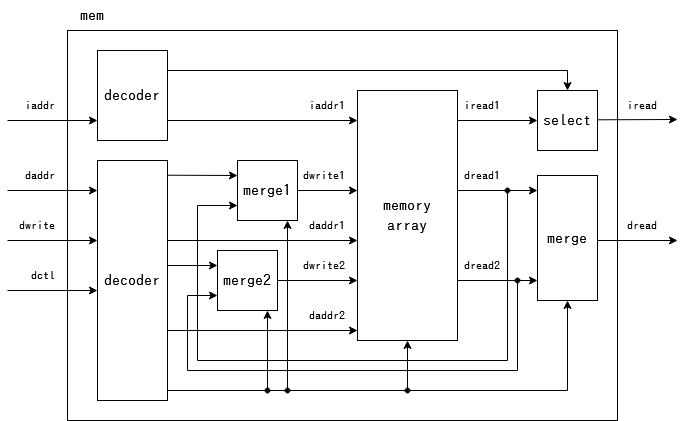

The diagram above was exported from draw.io. Its source (the exported page's mxGraphModel, read from the mxfile embedded in the PNG):
<mxGraphModel dx="1138" dy="579" grid="1" gridSize="10" guides="1" tooltips="1" connect="1" arrows="1" fold="1" page="1" pageScale="1" pageWidth="750" pageHeight="450" math="0" shadow="0">
  <root>
    <mxCell id="0" />
    <mxCell id="1" parent="0" />
    <mxCell id="veylAZWqd9ONQsAwjgnS-47" value="" style="rounded=0;whiteSpace=wrap;html=1;fontFamily=IPAGothic;fontSize=12;fillColor=none;" vertex="1" parent="1">
      <mxGeometry x="80" y="40" width="550" height="390" as="geometry" />
    </mxCell>
    <mxCell id="veylAZWqd9ONQsAwjgnS-2" value="&lt;div&gt;memory&lt;/div&gt;&lt;div&gt;array&lt;br&gt;&lt;/div&gt;" style="rounded=0;whiteSpace=wrap;html=1;fillColor=default;fontFamily=IPAGothic;fontSize=16;" vertex="1" parent="1">
      <mxGeometry x="370" y="100" width="100" height="250" as="geometry" />
    </mxCell>
    <mxCell id="veylAZWqd9ONQsAwjgnS-3" value="decoder" style="rounded=0;whiteSpace=wrap;html=1;fontFamily=IPAGothic;fontSize=16;fillColor=default;" vertex="1" parent="1">
      <mxGeometry x="110" y="170" width="70" height="240" as="geometry" />
    </mxCell>
    <mxCell id="veylAZWqd9ONQsAwjgnS-4" value="merge1" style="rounded=0;whiteSpace=wrap;html=1;fontFamily=IPAGothic;fontSize=16;fillColor=default;" vertex="1" parent="1">
      <mxGeometry x="250" y="170" width="60" height="60" as="geometry" />
    </mxCell>
    <mxCell id="veylAZWqd9ONQsAwjgnS-5" value="merge2" style="rounded=0;whiteSpace=wrap;html=1;fontFamily=IPAGothic;fontSize=16;fillColor=default;" vertex="1" parent="1">
      <mxGeometry x="230" y="260" width="60" height="60" as="geometry" />
    </mxCell>
    <mxCell id="veylAZWqd9ONQsAwjgnS-6" value="" style="endArrow=classic;html=1;rounded=0;fontFamily=IPAGothic;fontSize=16;" edge="1" parent="1">
      <mxGeometry width="50" height="50" relative="1" as="geometry">
        <mxPoint x="310" y="200" as="sourcePoint" />
        <mxPoint x="370" y="200" as="targetPoint" />
      </mxGeometry>
    </mxCell>
    <mxCell id="veylAZWqd9ONQsAwjgnS-7" value="" style="endArrow=classic;html=1;rounded=0;fontFamily=IPAGothic;fontSize=16;" edge="1" parent="1">
      <mxGeometry width="50" height="50" relative="1" as="geometry">
        <mxPoint x="180" y="250" as="sourcePoint" />
        <mxPoint x="370" y="250" as="targetPoint" />
      </mxGeometry>
    </mxCell>
    <mxCell id="veylAZWqd9ONQsAwjgnS-8" value="" style="endArrow=classic;html=1;rounded=0;fontFamily=IPAGothic;fontSize=16;" edge="1" parent="1">
      <mxGeometry width="50" height="50" relative="1" as="geometry">
        <mxPoint x="300" y="400" as="sourcePoint" />
        <mxPoint x="300" y="230" as="targetPoint" />
      </mxGeometry>
    </mxCell>
    <mxCell id="veylAZWqd9ONQsAwjgnS-9" value="" style="endArrow=classic;html=1;rounded=0;fontFamily=IPAGothic;fontSize=16;" edge="1" parent="1">
      <mxGeometry width="50" height="50" relative="1" as="geometry">
        <mxPoint x="280" y="400" as="sourcePoint" />
        <mxPoint x="280" y="320" as="targetPoint" />
      </mxGeometry>
    </mxCell>
    <mxCell id="veylAZWqd9ONQsAwjgnS-10" value="" style="endArrow=classic;html=1;rounded=0;fontFamily=IPAGothic;fontSize=16;" edge="1" parent="1">
      <mxGeometry width="50" height="50" relative="1" as="geometry">
        <mxPoint x="180" y="340" as="sourcePoint" />
        <mxPoint x="370" y="340" as="targetPoint" />
      </mxGeometry>
    </mxCell>
    <mxCell id="veylAZWqd9ONQsAwjgnS-11" value="" style="endArrow=classic;html=1;rounded=0;fontFamily=IPAGothic;fontSize=16;" edge="1" parent="1">
      <mxGeometry width="50" height="50" relative="1" as="geometry">
        <mxPoint x="290" y="290" as="sourcePoint" />
        <mxPoint x="370" y="290" as="targetPoint" />
      </mxGeometry>
    </mxCell>
    <mxCell id="veylAZWqd9ONQsAwjgnS-12" value="dwrite1" style="text;html=1;strokeColor=none;fillColor=none;align=right;verticalAlign=middle;whiteSpace=wrap;rounded=0;fontFamily=IPAGothic;fontSize=12;" vertex="1" parent="1">
      <mxGeometry x="310" y="170" width="50" height="30" as="geometry" />
    </mxCell>
    <mxCell id="veylAZWqd9ONQsAwjgnS-13" value="&lt;div align=&quot;right&quot;&gt;daddr1&lt;/div&gt;" style="text;html=1;strokeColor=none;fillColor=none;align=right;verticalAlign=middle;whiteSpace=wrap;rounded=0;fontFamily=IPAGothic;fontSize=12;" vertex="1" parent="1">
      <mxGeometry x="310" y="220" width="50" height="30" as="geometry" />
    </mxCell>
    <mxCell id="veylAZWqd9ONQsAwjgnS-14" value="dwrite2" style="text;html=1;strokeColor=none;fillColor=none;align=right;verticalAlign=middle;whiteSpace=wrap;rounded=0;fontFamily=IPAGothic;fontSize=12;" vertex="1" parent="1">
      <mxGeometry x="310" y="260" width="50" height="30" as="geometry" />
    </mxCell>
    <mxCell id="veylAZWqd9ONQsAwjgnS-15" value="&lt;div align=&quot;right&quot;&gt;daddr2&lt;/div&gt;" style="text;html=1;strokeColor=none;fillColor=none;align=right;verticalAlign=middle;whiteSpace=wrap;rounded=0;fontFamily=IPAGothic;fontSize=12;" vertex="1" parent="1">
      <mxGeometry x="310" y="310" width="50" height="30" as="geometry" />
    </mxCell>
    <mxCell id="veylAZWqd9ONQsAwjgnS-17" value="" style="endArrow=classic;html=1;rounded=0;fontFamily=IPAGothic;fontSize=12;" edge="1" parent="1">
      <mxGeometry width="50" height="50" relative="1" as="geometry">
        <mxPoint x="180" y="184.71" as="sourcePoint" />
        <mxPoint x="250" y="185" as="targetPoint" />
      </mxGeometry>
    </mxCell>
    <mxCell id="veylAZWqd9ONQsAwjgnS-18" value="" style="endArrow=classic;html=1;rounded=0;fontFamily=IPAGothic;fontSize=12;" edge="1" parent="1">
      <mxGeometry width="50" height="50" relative="1" as="geometry">
        <mxPoint x="470" y="200" as="sourcePoint" />
        <mxPoint x="250" y="215" as="targetPoint" />
        <Array as="points">
          <mxPoint x="520" y="200" />
          <mxPoint x="520" y="370" />
          <mxPoint x="210" y="370" />
          <mxPoint x="210" y="215" />
        </Array>
      </mxGeometry>
    </mxCell>
    <mxCell id="veylAZWqd9ONQsAwjgnS-19" value="dread1" style="text;html=1;strokeColor=none;fillColor=none;align=center;verticalAlign=middle;whiteSpace=wrap;rounded=0;fontFamily=IPAGothic;fontSize=12;" vertex="1" parent="1">
      <mxGeometry x="470" y="170" width="50" height="30" as="geometry" />
    </mxCell>
    <mxCell id="veylAZWqd9ONQsAwjgnS-20" value="" style="endArrow=classic;html=1;rounded=0;fontFamily=IPAGothic;fontSize=12;" edge="1" parent="1">
      <mxGeometry width="50" height="50" relative="1" as="geometry">
        <mxPoint x="470" y="290" as="sourcePoint" />
        <mxPoint x="230" y="305" as="targetPoint" />
        <Array as="points">
          <mxPoint x="530" y="290" />
          <mxPoint x="530" y="380" />
          <mxPoint x="200" y="380" />
          <mxPoint x="200" y="305" />
        </Array>
      </mxGeometry>
    </mxCell>
    <mxCell id="veylAZWqd9ONQsAwjgnS-21" value="dread2" style="text;html=1;strokeColor=none;fillColor=none;align=center;verticalAlign=middle;whiteSpace=wrap;rounded=0;fontFamily=IPAGothic;fontSize=12;" vertex="1" parent="1">
      <mxGeometry x="470" y="260" width="50" height="30" as="geometry" />
    </mxCell>
    <mxCell id="veylAZWqd9ONQsAwjgnS-22" value="merge" style="rounded=0;whiteSpace=wrap;html=1;fontFamily=IPAGothic;fontSize=16;fillColor=default;" vertex="1" parent="1">
      <mxGeometry x="550" y="185" width="60" height="125" as="geometry" />
    </mxCell>
    <mxCell id="veylAZWqd9ONQsAwjgnS-23" value="" style="endArrow=classic;html=1;rounded=0;fontFamily=IPAGothic;fontSize=12;" edge="1" parent="1">
      <mxGeometry width="50" height="50" relative="1" as="geometry">
        <mxPoint x="180" y="400" as="sourcePoint" />
        <mxPoint x="580" y="310" as="targetPoint" />
        <Array as="points">
          <mxPoint x="580" y="400" />
        </Array>
      </mxGeometry>
    </mxCell>
    <mxCell id="veylAZWqd9ONQsAwjgnS-24" value="" style="endArrow=classic;html=1;rounded=0;fontFamily=IPAGothic;fontSize=12;" edge="1" parent="1">
      <mxGeometry width="50" height="50" relative="1" as="geometry">
        <mxPoint x="420" y="400" as="sourcePoint" />
        <mxPoint x="420" y="350" as="targetPoint" />
      </mxGeometry>
    </mxCell>
    <mxCell id="veylAZWqd9ONQsAwjgnS-25" value="" style="endArrow=classic;html=1;rounded=0;fontFamily=IPAGothic;fontSize=12;" edge="1" parent="1">
      <mxGeometry width="50" height="50" relative="1" as="geometry">
        <mxPoint x="180" y="275" as="sourcePoint" />
        <mxPoint x="230" y="275" as="targetPoint" />
      </mxGeometry>
    </mxCell>
    <mxCell id="veylAZWqd9ONQsAwjgnS-26" value="" style="endArrow=classic;html=1;rounded=0;fontFamily=IPAGothic;fontSize=12;" edge="1" parent="1">
      <mxGeometry width="50" height="50" relative="1" as="geometry">
        <mxPoint x="520" y="200" as="sourcePoint" />
        <mxPoint x="550" y="200" as="targetPoint" />
      </mxGeometry>
    </mxCell>
    <mxCell id="veylAZWqd9ONQsAwjgnS-27" value="" style="endArrow=classic;html=1;rounded=0;fontFamily=IPAGothic;fontSize=12;" edge="1" parent="1">
      <mxGeometry width="50" height="50" relative="1" as="geometry">
        <mxPoint x="530" y="290" as="sourcePoint" />
        <mxPoint x="550" y="290" as="targetPoint" />
      </mxGeometry>
    </mxCell>
    <mxCell id="veylAZWqd9ONQsAwjgnS-28" value="" style="ellipse;whiteSpace=wrap;html=1;fontFamily=IPAGothic;fontSize=12;fillColor=#000000;" vertex="1" parent="1">
      <mxGeometry x="277.5" y="397.5" width="5" height="5" as="geometry" />
    </mxCell>
    <mxCell id="veylAZWqd9ONQsAwjgnS-29" value="" style="ellipse;whiteSpace=wrap;html=1;fontFamily=IPAGothic;fontSize=12;fillColor=#000000;" vertex="1" parent="1">
      <mxGeometry x="297.5" y="397.5" width="5" height="5" as="geometry" />
    </mxCell>
    <mxCell id="veylAZWqd9ONQsAwjgnS-30" value="" style="ellipse;whiteSpace=wrap;html=1;fontFamily=IPAGothic;fontSize=12;fillColor=#000000;" vertex="1" parent="1">
      <mxGeometry x="417.5" y="397.5" width="5" height="5" as="geometry" />
    </mxCell>
    <mxCell id="veylAZWqd9ONQsAwjgnS-31" value="" style="ellipse;whiteSpace=wrap;html=1;fontFamily=IPAGothic;fontSize=12;fillColor=#000000;" vertex="1" parent="1">
      <mxGeometry x="517.5" y="197.5" width="5" height="5" as="geometry" />
    </mxCell>
    <mxCell id="veylAZWqd9ONQsAwjgnS-32" value="" style="ellipse;whiteSpace=wrap;html=1;fontFamily=IPAGothic;fontSize=12;fillColor=#000000;" vertex="1" parent="1">
      <mxGeometry x="527.5" y="287.5" width="5" height="5" as="geometry" />
    </mxCell>
    <mxCell id="veylAZWqd9ONQsAwjgnS-33" value="" style="endArrow=classic;html=1;rounded=0;fontFamily=IPAGothic;fontSize=12;" edge="1" parent="1">
      <mxGeometry width="50" height="50" relative="1" as="geometry">
        <mxPoint x="610" y="250" as="sourcePoint" />
        <mxPoint x="690" y="250" as="targetPoint" />
      </mxGeometry>
    </mxCell>
    <mxCell id="veylAZWqd9ONQsAwjgnS-34" value="" style="endArrow=classic;html=1;rounded=0;fontFamily=IPAGothic;fontSize=12;" edge="1" parent="1">
      <mxGeometry width="50" height="50" relative="1" as="geometry">
        <mxPoint x="20" y="250" as="sourcePoint" />
        <mxPoint x="110" y="250" as="targetPoint" />
      </mxGeometry>
    </mxCell>
    <mxCell id="veylAZWqd9ONQsAwjgnS-36" value="" style="endArrow=classic;html=1;rounded=0;fontFamily=IPAGothic;fontSize=12;" edge="1" parent="1">
      <mxGeometry width="50" height="50" relative="1" as="geometry">
        <mxPoint x="20" y="200" as="sourcePoint" />
        <mxPoint x="110" y="200" as="targetPoint" />
      </mxGeometry>
    </mxCell>
    <mxCell id="veylAZWqd9ONQsAwjgnS-37" value="" style="endArrow=classic;html=1;rounded=0;fontFamily=IPAGothic;fontSize=12;" edge="1" parent="1">
      <mxGeometry width="50" height="50" relative="1" as="geometry">
        <mxPoint x="20" y="300" as="sourcePoint" />
        <mxPoint x="110" y="300" as="targetPoint" />
      </mxGeometry>
    </mxCell>
    <mxCell id="veylAZWqd9ONQsAwjgnS-38" value="decoder" style="rounded=0;whiteSpace=wrap;html=1;fontFamily=IPAGothic;fontSize=16;fillColor=default;" vertex="1" parent="1">
      <mxGeometry x="110" y="60" width="70" height="90" as="geometry" />
    </mxCell>
    <mxCell id="veylAZWqd9ONQsAwjgnS-39" value="" style="endArrow=classic;html=1;rounded=0;fontFamily=IPAGothic;fontSize=12;" edge="1" parent="1">
      <mxGeometry width="50" height="50" relative="1" as="geometry">
        <mxPoint x="180" y="130" as="sourcePoint" />
        <mxPoint x="370" y="130" as="targetPoint" />
      </mxGeometry>
    </mxCell>
    <mxCell id="veylAZWqd9ONQsAwjgnS-40" value="select" style="rounded=0;whiteSpace=wrap;html=1;fontFamily=IPAGothic;fontSize=16;fillColor=default;" vertex="1" parent="1">
      <mxGeometry x="550" y="100" width="60" height="60" as="geometry" />
    </mxCell>
    <mxCell id="veylAZWqd9ONQsAwjgnS-41" value="" style="endArrow=classic;html=1;rounded=0;fontFamily=IPAGothic;fontSize=12;" edge="1" parent="1">
      <mxGeometry width="50" height="50" relative="1" as="geometry">
        <mxPoint x="470" y="130" as="sourcePoint" />
        <mxPoint x="550" y="130" as="targetPoint" />
      </mxGeometry>
    </mxCell>
    <mxCell id="veylAZWqd9ONQsAwjgnS-42" value="iread1" style="text;html=1;strokeColor=none;fillColor=none;align=center;verticalAlign=middle;whiteSpace=wrap;rounded=0;fontFamily=IPAGothic;fontSize=12;" vertex="1" parent="1">
      <mxGeometry x="470" y="100" width="50" height="30" as="geometry" />
    </mxCell>
    <mxCell id="veylAZWqd9ONQsAwjgnS-43" value="&lt;div align=&quot;right&quot;&gt;iaddr1&lt;/div&gt;" style="text;html=1;strokeColor=none;fillColor=none;align=right;verticalAlign=middle;whiteSpace=wrap;rounded=0;fontFamily=IPAGothic;fontSize=12;" vertex="1" parent="1">
      <mxGeometry x="310" y="100" width="50" height="30" as="geometry" />
    </mxCell>
    <mxCell id="veylAZWqd9ONQsAwjgnS-44" value="" style="endArrow=classic;html=1;rounded=0;fontFamily=IPAGothic;fontSize=12;" edge="1" parent="1">
      <mxGeometry width="50" height="50" relative="1" as="geometry">
        <mxPoint x="180" y="80" as="sourcePoint" />
        <mxPoint x="580" y="100" as="targetPoint" />
        <Array as="points">
          <mxPoint x="580" y="80" />
        </Array>
      </mxGeometry>
    </mxCell>
    <mxCell id="veylAZWqd9ONQsAwjgnS-45" value="" style="endArrow=classic;html=1;rounded=0;fontFamily=IPAGothic;fontSize=12;" edge="1" parent="1">
      <mxGeometry width="50" height="50" relative="1" as="geometry">
        <mxPoint x="20" y="130" as="sourcePoint" />
        <mxPoint x="110" y="130" as="targetPoint" />
      </mxGeometry>
    </mxCell>
    <mxCell id="veylAZWqd9ONQsAwjgnS-46" value="" style="endArrow=classic;html=1;rounded=0;fontFamily=IPAGothic;fontSize=12;" edge="1" parent="1">
      <mxGeometry width="50" height="50" relative="1" as="geometry">
        <mxPoint x="610" y="129.31" as="sourcePoint" />
        <mxPoint x="690" y="129" as="targetPoint" />
      </mxGeometry>
    </mxCell>
    <mxCell id="veylAZWqd9ONQsAwjgnS-48" value="daddr" style="text;html=1;strokeColor=none;fillColor=none;align=right;verticalAlign=middle;whiteSpace=wrap;rounded=0;fontFamily=IPAGothic;fontSize=12;" vertex="1" parent="1">
      <mxGeometry x="20" y="170" width="50" height="30" as="geometry" />
    </mxCell>
    <mxCell id="veylAZWqd9ONQsAwjgnS-49" value="dwrite" style="text;html=1;strokeColor=none;fillColor=none;align=right;verticalAlign=middle;whiteSpace=wrap;rounded=0;fontFamily=IPAGothic;fontSize=12;" vertex="1" parent="1">
      <mxGeometry x="20" y="220" width="50" height="30" as="geometry" />
    </mxCell>
    <mxCell id="veylAZWqd9ONQsAwjgnS-50" value="dctl" style="text;html=1;strokeColor=none;fillColor=none;align=right;verticalAlign=middle;whiteSpace=wrap;rounded=0;fontFamily=IPAGothic;fontSize=12;" vertex="1" parent="1">
      <mxGeometry x="20" y="270" width="50" height="30" as="geometry" />
    </mxCell>
    <mxCell id="veylAZWqd9ONQsAwjgnS-51" value="iaddr" style="text;html=1;strokeColor=none;fillColor=none;align=right;verticalAlign=middle;whiteSpace=wrap;rounded=0;fontFamily=IPAGothic;fontSize=12;" vertex="1" parent="1">
      <mxGeometry x="20" y="100" width="50" height="30" as="geometry" />
    </mxCell>
    <mxCell id="veylAZWqd9ONQsAwjgnS-52" value="iread" style="text;html=1;strokeColor=none;fillColor=none;align=center;verticalAlign=middle;whiteSpace=wrap;rounded=0;fontFamily=IPAGothic;fontSize=12;" vertex="1" parent="1">
      <mxGeometry x="630" y="100" width="50" height="30" as="geometry" />
    </mxCell>
    <mxCell id="veylAZWqd9ONQsAwjgnS-53" value="dread" style="text;html=1;strokeColor=none;fillColor=none;align=center;verticalAlign=middle;whiteSpace=wrap;rounded=0;fontFamily=IPAGothic;fontSize=12;" vertex="1" parent="1">
      <mxGeometry x="630" y="220" width="50" height="30" as="geometry" />
    </mxCell>
    <mxCell id="veylAZWqd9ONQsAwjgnS-54" value="&lt;font style=&quot;font-size: 16px&quot;&gt;mem&lt;/font&gt;" style="text;html=1;strokeColor=none;fillColor=none;align=center;verticalAlign=middle;whiteSpace=wrap;rounded=0;fontFamily=IPAGothic;fontSize=12;" vertex="1" parent="1">
      <mxGeometry x="80" y="10" width="50" height="30" as="geometry" />
    </mxCell>
  </root>
</mxGraphModel>